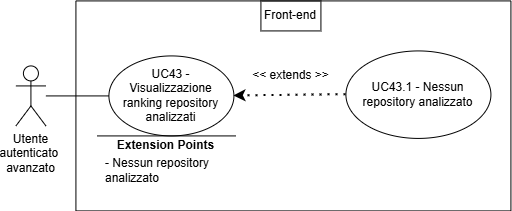

The diagram above was exported from draw.io. Its source (the exported page's mxGraphModel, read from the mxfile embedded in the PNG):
<mxGraphModel dx="454" dy="543" grid="1" gridSize="10" guides="1" tooltips="1" connect="1" arrows="1" fold="1" page="1" pageScale="1" pageWidth="827" pageHeight="1169" math="0" shadow="0">
  <root>
    <mxCell id="0" />
    <mxCell id="1" parent="0" />
    <mxCell id="-nfUisIGnEc5rfVF7fdZ-425" parent="1" style="shape=umlActor;verticalLabelPosition=bottom;verticalAlign=top;html=1;outlineConnect=0;" value="&lt;div&gt;Utente&lt;/div&gt;&lt;div&gt;autenticato&amp;nbsp;&lt;/div&gt;&lt;div&gt;avanzato&lt;/div&gt;" vertex="1">
      <mxGeometry height="60" width="30" x="636.4166666418314" y="1222.4166412353516" as="geometry" />
    </mxCell>
    <mxCell id="-nfUisIGnEc5rfVF7fdZ-426" parent="1" style="swimlane;startSize=0;" value="" vertex="1">
      <mxGeometry height="210" width="435" x="696.4166666418314" y="1157.4166412353516" as="geometry">
        <mxRectangle height="40" width="50" x="270" y="110" as="alternateBounds" />
      </mxGeometry>
    </mxCell>
    <mxCell id="-nfUisIGnEc5rfVF7fdZ-427" parent="-nfUisIGnEc5rfVF7fdZ-426" style="ellipse;whiteSpace=wrap;html=1;" value="&lt;div&gt;UC43 - Visualizzazione ranking repository analizzati&lt;/div&gt;" vertex="1">
      <mxGeometry height="80" width="125" x="33" y="55" as="geometry" />
    </mxCell>
    <mxCell id="-nfUisIGnEc5rfVF7fdZ-428" parent="-nfUisIGnEc5rfVF7fdZ-426" style="ellipse;whiteSpace=wrap;html=1;" value="UC43.1 - Nessun repository analizzato" vertex="1">
      <mxGeometry height="87.5" width="145" x="270" y="50" as="geometry" />
    </mxCell>
    <mxCell id="-nfUisIGnEc5rfVF7fdZ-429" edge="1" parent="-nfUisIGnEc5rfVF7fdZ-426" source="-nfUisIGnEc5rfVF7fdZ-428" style="endArrow=classic;dashed=1;html=1;dashPattern=1 3;strokeWidth=2;rounded=0;entryX=1;entryY=0.5;entryDx=0;entryDy=0;exitX=0;exitY=0.5;exitDx=0;exitDy=0;strokeColor=default;curved=0;endFill=1;endSize=6;" target="-nfUisIGnEc5rfVF7fdZ-427" value="">
      <mxGeometry height="50" relative="1" width="50" as="geometry">
        <mxPoint x="130" y="300" as="sourcePoint" />
        <mxPoint x="180" y="250" as="targetPoint" />
      </mxGeometry>
    </mxCell>
    <mxCell id="-nfUisIGnEc5rfVF7fdZ-430" parent="-nfUisIGnEc5rfVF7fdZ-426" style="text;html=1;whiteSpace=wrap;strokeColor=none;fillColor=none;align=center;verticalAlign=middle;rounded=0;" value="&lt;div&gt;&amp;lt;&amp;lt; extends &amp;gt;&amp;gt;&lt;/div&gt;" vertex="1">
      <mxGeometry height="30" width="95" x="167.5" y="60" as="geometry" />
    </mxCell>
    <mxCell id="-nfUisIGnEc5rfVF7fdZ-431" edge="1" parent="-nfUisIGnEc5rfVF7fdZ-426" style="endArrow=none;html=1;rounded=0;" value="">
      <mxGeometry height="50" relative="1" width="50" as="geometry">
        <mxPoint x="159.88" y="135" as="sourcePoint" />
        <mxPoint x="21.13" y="135" as="targetPoint" />
      </mxGeometry>
    </mxCell>
    <mxCell id="-nfUisIGnEc5rfVF7fdZ-432" parent="-nfUisIGnEc5rfVF7fdZ-426" style="text;html=1;whiteSpace=wrap;strokeColor=none;fillColor=none;align=center;verticalAlign=middle;rounded=0;strokeWidth=5;" value="&lt;b&gt;Extension Points&lt;/b&gt;" vertex="1">
      <mxGeometry height="30" width="115" x="33" y="130" as="geometry" />
    </mxCell>
    <mxCell id="-nfUisIGnEc5rfVF7fdZ-433" parent="-nfUisIGnEc5rfVF7fdZ-426" style="text;html=1;whiteSpace=wrap;strokeColor=none;fillColor=none;align=left;verticalAlign=middle;rounded=0;" value="&lt;div align=&quot;left&quot;&gt;- Nessun repository analizzato&lt;/div&gt;" vertex="1">
      <mxGeometry height="80" width="147" x="28" y="130" as="geometry" />
    </mxCell>
    <mxCell id="-nfUisIGnEc5rfVF7fdZ-435" parent="-nfUisIGnEc5rfVF7fdZ-426" style="text;html=1;whiteSpace=wrap;strokeColor=default;fillColor=none;align=center;verticalAlign=middle;rounded=0;perimeterSpacing=1;" value="Front-end" vertex="1">
      <mxGeometry height="30" width="60" x="185" as="geometry" />
    </mxCell>
    <mxCell id="-nfUisIGnEc5rfVF7fdZ-434" edge="1" parent="1" source="-nfUisIGnEc5rfVF7fdZ-425" style="endArrow=none;html=1;rounded=0;entryX=0;entryY=0.5;entryDx=0;entryDy=0;" target="-nfUisIGnEc5rfVF7fdZ-427" value="">
      <mxGeometry height="50" relative="1" width="50" as="geometry">
        <mxPoint x="736.4166666418314" y="1447.4166412353516" as="sourcePoint" />
        <mxPoint x="786.4166666418314" y="1397.4166412353516" as="targetPoint" />
      </mxGeometry>
    </mxCell>
  </root>
</mxGraphModel>